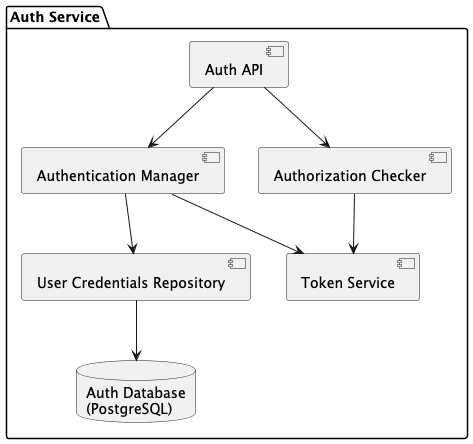

The diagram above was rendered by PlantUML. Its source (embedded in the PNG):
@startuml
package "Auth Service" {

    [Auth API] --> [Authentication Manager]
    [Auth API] --> [Authorization Checker]

    [Authentication Manager] --> [User Credentials Repository]
    [Authentication Manager] --> [Token Service]

    [Authorization Checker] --> [Token Service]

    database "Auth Database\n(PostgreSQL)" as AuthDb
    [User Credentials Repository] --> AuthDb
}
@enduml